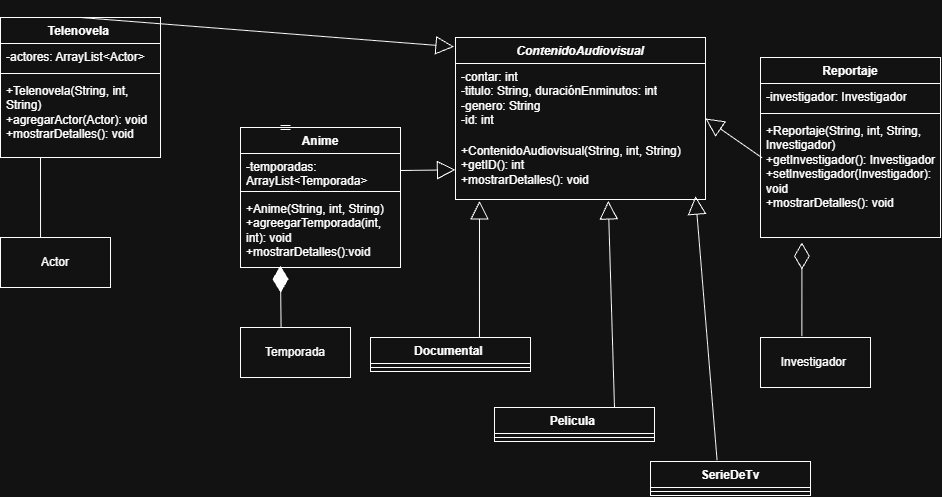

The diagram above was exported from draw.io. Its source (the exported page's mxGraphModel, read from the mxfile embedded in the PNG):
<mxGraphModel dx="1857" dy="658" grid="1" gridSize="10" guides="1" tooltips="1" connect="1" arrows="1" fold="1" page="1" pageScale="1" pageWidth="827" pageHeight="1169" math="0" shadow="0">
  <root>
    <mxCell id="0" />
    <mxCell id="1" parent="0" />
    <mxCell id="8GGlXMWN-Y7yj4Bdrxyn-1" parent="1" style="swimlane;fontStyle=1;align=center;verticalAlign=top;childLayout=stackLayout;horizontal=1;startSize=26;horizontalStack=0;resizeParent=1;resizeParentMax=0;resizeLast=0;collapsible=1;marginBottom=0;whiteSpace=wrap;html=1;" value="Telenovela&amp;nbsp;" vertex="1">
      <mxGeometry height="140" width="160" x="-160" y="20" as="geometry" />
    </mxCell>
    <mxCell id="8GGlXMWN-Y7yj4Bdrxyn-2" parent="8GGlXMWN-Y7yj4Bdrxyn-1" style="text;strokeColor=none;fillColor=none;align=left;verticalAlign=top;spacingLeft=4;spacingRight=4;overflow=hidden;rotatable=0;points=[[0,0.5],[1,0.5]];portConstraint=eastwest;whiteSpace=wrap;html=1;" value="-actores: ArrayList&amp;lt;Actor&amp;gt;" vertex="1">
      <mxGeometry height="26" width="160" y="26" as="geometry" />
    </mxCell>
    <mxCell id="8GGlXMWN-Y7yj4Bdrxyn-3" parent="8GGlXMWN-Y7yj4Bdrxyn-1" style="line;strokeWidth=1;fillColor=none;align=left;verticalAlign=middle;spacingTop=-1;spacingLeft=3;spacingRight=3;rotatable=0;labelPosition=right;points=[];portConstraint=eastwest;strokeColor=inherit;labelPerimeter=1;" value="" vertex="1">
      <mxGeometry height="8" width="160" y="52" as="geometry" />
    </mxCell>
    <mxCell id="8GGlXMWN-Y7yj4Bdrxyn-4" parent="8GGlXMWN-Y7yj4Bdrxyn-1" style="text;strokeColor=none;fillColor=none;align=left;verticalAlign=top;spacingLeft=4;spacingRight=4;overflow=hidden;rotatable=0;points=[[0,0.5],[1,0.5]];portConstraint=eastwest;whiteSpace=wrap;html=1;" value="+Telenovela(String, int, String)&lt;div&gt;+agregarActor(Actor): void&lt;/div&gt;&lt;div&gt;+mostrarDetalles(): void&lt;/div&gt;" vertex="1">
      <mxGeometry height="80" width="160" y="60" as="geometry" />
    </mxCell>
    <mxCell id="8GGlXMWN-Y7yj4Bdrxyn-5" parent="1" style="swimlane;fontStyle=1;align=center;verticalAlign=top;childLayout=stackLayout;horizontal=1;startSize=26;horizontalStack=0;resizeParent=1;resizeParentMax=0;resizeLast=0;collapsible=1;marginBottom=0;whiteSpace=wrap;html=1;" value="Anime" vertex="1">
      <mxGeometry height="140" width="160" x="80" y="130" as="geometry" />
    </mxCell>
    <mxCell id="8GGlXMWN-Y7yj4Bdrxyn-6" parent="8GGlXMWN-Y7yj4Bdrxyn-5" style="text;strokeColor=none;fillColor=none;align=left;verticalAlign=top;spacingLeft=4;spacingRight=4;overflow=hidden;rotatable=0;points=[[0,0.5],[1,0.5]];portConstraint=eastwest;whiteSpace=wrap;html=1;" value="-temporadas: ArrayList&amp;lt;Temporada&amp;gt;" vertex="1">
      <mxGeometry height="34" width="160" y="26" as="geometry" />
    </mxCell>
    <mxCell id="8GGlXMWN-Y7yj4Bdrxyn-7" parent="8GGlXMWN-Y7yj4Bdrxyn-5" style="line;strokeWidth=1;fillColor=none;align=left;verticalAlign=middle;spacingTop=-1;spacingLeft=3;spacingRight=3;rotatable=0;labelPosition=right;points=[];portConstraint=eastwest;strokeColor=inherit;labelPerimeter=1;" value="" vertex="1">
      <mxGeometry height="8" width="160" y="60" as="geometry" />
    </mxCell>
    <mxCell id="8GGlXMWN-Y7yj4Bdrxyn-8" parent="8GGlXMWN-Y7yj4Bdrxyn-5" style="text;strokeColor=none;fillColor=none;align=left;verticalAlign=top;spacingLeft=4;spacingRight=4;overflow=hidden;rotatable=0;points=[[0,0.5],[1,0.5]];portConstraint=eastwest;whiteSpace=wrap;html=1;" value="+Anime(String, int, String)&lt;div&gt;+agreegarTemporada(int, int): void&lt;/div&gt;&lt;div&gt;+mostrarDetalles():void&lt;/div&gt;" vertex="1">
      <mxGeometry height="72" width="160" y="68" as="geometry" />
    </mxCell>
    <mxCell id="8GGlXMWN-Y7yj4Bdrxyn-9" parent="1" style="swimlane;fontStyle=1;align=center;verticalAlign=top;childLayout=stackLayout;horizontal=1;startSize=26;horizontalStack=0;resizeParent=1;resizeParentMax=0;resizeLast=0;collapsible=1;marginBottom=0;whiteSpace=wrap;html=1;" value="Reportaje" vertex="1">
      <mxGeometry height="180" width="180" x="600" y="60" as="geometry" />
    </mxCell>
    <mxCell id="8GGlXMWN-Y7yj4Bdrxyn-10" parent="8GGlXMWN-Y7yj4Bdrxyn-9" style="text;strokeColor=none;fillColor=none;align=left;verticalAlign=top;spacingLeft=4;spacingRight=4;overflow=hidden;rotatable=0;points=[[0,0.5],[1,0.5]];portConstraint=eastwest;whiteSpace=wrap;html=1;" value="-investigador: Investigador" vertex="1">
      <mxGeometry height="26" width="180" y="26" as="geometry" />
    </mxCell>
    <mxCell id="8GGlXMWN-Y7yj4Bdrxyn-11" parent="8GGlXMWN-Y7yj4Bdrxyn-9" style="line;strokeWidth=1;fillColor=none;align=left;verticalAlign=middle;spacingTop=-1;spacingLeft=3;spacingRight=3;rotatable=0;labelPosition=right;points=[];portConstraint=eastwest;strokeColor=inherit;labelPerimeter=1;" value="" vertex="1">
      <mxGeometry height="8" width="180" y="52" as="geometry" />
    </mxCell>
    <mxCell id="8GGlXMWN-Y7yj4Bdrxyn-12" parent="8GGlXMWN-Y7yj4Bdrxyn-9" style="text;strokeColor=none;fillColor=none;align=left;verticalAlign=top;spacingLeft=4;spacingRight=4;overflow=hidden;rotatable=0;points=[[0,0.5],[1,0.5]];portConstraint=eastwest;whiteSpace=wrap;html=1;" value="+Reportaje(String, int, String, Investigador)&lt;div&gt;+getInvestigador(): Investigador&lt;/div&gt;&lt;div&gt;+setInvestigador(Investigador): void&amp;nbsp;&lt;/div&gt;&lt;div&gt;+mostrarDetalles(): void&lt;/div&gt;" vertex="1">
      <mxGeometry height="120" width="180" y="60" as="geometry" />
    </mxCell>
    <mxCell id="8GGlXMWN-Y7yj4Bdrxyn-15" parent="1" style="swimlane;fontStyle=1;align=center;verticalAlign=top;childLayout=stackLayout;horizontal=1;startSize=26;horizontalStack=0;resizeParent=1;resizeParentMax=0;resizeLast=0;collapsible=1;marginBottom=0;whiteSpace=wrap;html=1;" value="&lt;i&gt;ContenidoAudiovisual&lt;/i&gt;" vertex="1">
      <mxGeometry height="162" width="250" x="295" y="40" as="geometry" />
    </mxCell>
    <mxCell id="8GGlXMWN-Y7yj4Bdrxyn-16" parent="8GGlXMWN-Y7yj4Bdrxyn-15" style="text;strokeColor=none;fillColor=none;align=left;verticalAlign=top;spacingLeft=4;spacingRight=4;overflow=hidden;rotatable=0;points=[[0,0.5],[1,0.5]];portConstraint=eastwest;whiteSpace=wrap;html=1;" value="-contar: int&amp;nbsp;&lt;div&gt;-titulo: String, duraciónEnminutos: int&lt;/div&gt;&lt;div&gt;-genero: String&lt;/div&gt;&lt;div&gt;-id: int&lt;/div&gt;" vertex="1">
      <mxGeometry height="74" width="250" y="26" as="geometry" />
    </mxCell>
    <mxCell id="8GGlXMWN-Y7yj4Bdrxyn-17" parent="8GGlXMWN-Y7yj4Bdrxyn-15" style="line;strokeWidth=1;fillColor=none;align=left;verticalAlign=middle;spacingTop=-1;spacingLeft=3;spacingRight=3;rotatable=0;labelPosition=right;points=[];portConstraint=eastwest;strokeColor=inherit;labelPerimeter=1;" value="" vertex="1">
      <mxGeometry width="250" y="100" as="geometry" />
    </mxCell>
    <mxCell id="8GGlXMWN-Y7yj4Bdrxyn-18" parent="8GGlXMWN-Y7yj4Bdrxyn-15" style="text;strokeColor=none;fillColor=none;align=left;verticalAlign=top;spacingLeft=4;spacingRight=4;overflow=hidden;rotatable=0;points=[[0,0.5],[1,0.5]];portConstraint=eastwest;whiteSpace=wrap;html=1;" value="+ContenidoAudiovisual(String, int, String)&lt;div&gt;+getID(): int&lt;/div&gt;&lt;div&gt;+mostrarDetalles(): void&lt;/div&gt;" vertex="1">
      <mxGeometry height="62" width="250" y="100" as="geometry" />
    </mxCell>
    <mxCell id="8GGlXMWN-Y7yj4Bdrxyn-26" edge="1" parent="1" source="8GGlXMWN-Y7yj4Bdrxyn-1" style="endArrow=block;endSize=16;endFill=0;html=1;rounded=0;defaultLabelBackgroundColor=page;entryX=-0.006;entryY=0.057;entryDx=0;entryDy=0;entryPerimeter=0;exitX=0.5;exitY=0;exitDx=0;exitDy=0;" target="8GGlXMWN-Y7yj4Bdrxyn-15" value="">
      <mxGeometry relative="1" width="160" x="-0.1035" y="20" as="geometry">
        <mxPoint as="offset" />
        <mxPoint x="208.75" y="130" as="sourcePoint" />
        <mxPoint x="100" y="129.99600000000007" as="targetPoint" />
      </mxGeometry>
    </mxCell>
    <mxCell id="8GGlXMWN-Y7yj4Bdrxyn-28" parent="1" style="html=1;whiteSpace=wrap;" value="Temporada" vertex="1">
      <mxGeometry height="50" width="110" x="80" y="330" as="geometry" />
    </mxCell>
    <mxCell id="8GGlXMWN-Y7yj4Bdrxyn-31" parent="1" style="html=1;whiteSpace=wrap;" value="Actor" vertex="1">
      <mxGeometry height="50" width="110" x="-160" y="240" as="geometry" />
    </mxCell>
    <mxCell id="8GGlXMWN-Y7yj4Bdrxyn-32" parent="1" style="html=1;whiteSpace=wrap;" value="Investigador&amp;nbsp;" vertex="1">
      <mxGeometry height="50" width="110" x="600" y="340" as="geometry" />
    </mxCell>
    <mxCell id="8GGlXMWN-Y7yj4Bdrxyn-33" edge="1" parent="1" source="8GGlXMWN-Y7yj4Bdrxyn-5" style="edgeStyle=orthogonalEdgeStyle;shape=link;rounded=0;orthogonalLoop=1;jettySize=auto;html=1;innerLoopWaypoints=1;exitX=0.25;exitY=0;exitDx=0;exitDy=0;entryX=0.313;entryY=0.002;entryDx=0;entryDy=0;entryPerimeter=0;defaultLabelBackgroundColor=page;" target="8GGlXMWN-Y7yj4Bdrxyn-5">
      <mxGeometry relative="1" as="geometry" />
    </mxCell>
    <mxCell id="8GGlXMWN-Y7yj4Bdrxyn-50" edge="1" parent="1" source="8GGlXMWN-Y7yj4Bdrxyn-31" style="endArrow=none;html=1;edgeStyle=orthogonalEdgeStyle;rounded=0;defaultLabelBackgroundColor=page;entryX=0.25;entryY=1;entryDx=0;entryDy=0;exitX=0.364;exitY=0;exitDx=0;exitDy=0;exitPerimeter=0;" target="8GGlXMWN-Y7yj4Bdrxyn-1" value="">
      <mxGeometry relative="1" as="geometry">
        <mxPoint x="-120" y="230" as="sourcePoint" />
        <mxPoint x="-120" y="170" as="targetPoint" />
      </mxGeometry>
    </mxCell>
    <mxCell id="8GGlXMWN-Y7yj4Bdrxyn-53" edge="1" parent="1" source="8GGlXMWN-Y7yj4Bdrxyn-28" style="endArrow=diamondThin;endFill=1;endSize=24;html=1;rounded=0;defaultLabelBackgroundColor=page;exitX=0.369;exitY=-0.004;exitDx=0;exitDy=0;exitPerimeter=0;entryX=0.249;entryY=0.975;entryDx=0;entryDy=0;entryPerimeter=0;" target="8GGlXMWN-Y7yj4Bdrxyn-8" value="">
      <mxGeometry relative="1" width="160" as="geometry">
        <mxPoint x="110" y="321" as="sourcePoint" />
        <mxPoint x="270" y="321" as="targetPoint" />
      </mxGeometry>
    </mxCell>
    <mxCell id="8GGlXMWN-Y7yj4Bdrxyn-54" edge="1" parent="1" source="8GGlXMWN-Y7yj4Bdrxyn-32" style="endArrow=diamondThin;endFill=0;endSize=24;html=1;rounded=0;defaultLabelBackgroundColor=page;exitX=0.376;exitY=-0.028;exitDx=0;exitDy=0;exitPerimeter=0;entryX=0.23;entryY=1.042;entryDx=0;entryDy=0;entryPerimeter=0;" target="8GGlXMWN-Y7yj4Bdrxyn-12" value="">
      <mxGeometry relative="1" width="160" as="geometry">
        <mxPoint x="630" y="300" as="sourcePoint" />
        <mxPoint x="790" y="300" as="targetPoint" />
      </mxGeometry>
    </mxCell>
    <mxCell id="NHkBA6wmabCggm3AXHEx-1" parent="1" style="swimlane;fontStyle=1;align=center;verticalAlign=top;childLayout=stackLayout;horizontal=1;startSize=26;horizontalStack=0;resizeParent=1;resizeParentMax=0;resizeLast=0;collapsible=1;marginBottom=0;whiteSpace=wrap;html=1;" value="SerieDeTv" vertex="1">
      <mxGeometry height="34" width="160" x="490" y="464" as="geometry" />
    </mxCell>
    <mxCell id="NHkBA6wmabCggm3AXHEx-3" parent="NHkBA6wmabCggm3AXHEx-1" style="line;strokeWidth=1;fillColor=none;align=left;verticalAlign=middle;spacingTop=-1;spacingLeft=3;spacingRight=3;rotatable=0;labelPosition=right;points=[];portConstraint=eastwest;strokeColor=inherit;labelPerimeter=1;" value="" vertex="1">
      <mxGeometry height="8" width="160" y="26" as="geometry" />
    </mxCell>
    <mxCell id="NHkBA6wmabCggm3AXHEx-5" parent="1" style="swimlane;fontStyle=1;align=center;verticalAlign=top;childLayout=stackLayout;horizontal=1;startSize=26;horizontalStack=0;resizeParent=1;resizeParentMax=0;resizeLast=0;collapsible=1;marginBottom=0;whiteSpace=wrap;html=1;" value="Documental&amp;nbsp;" vertex="1">
      <mxGeometry height="34" width="160" x="210" y="340" as="geometry" />
    </mxCell>
    <mxCell id="NHkBA6wmabCggm3AXHEx-7" parent="NHkBA6wmabCggm3AXHEx-5" style="line;strokeWidth=1;fillColor=none;align=left;verticalAlign=middle;spacingTop=-1;spacingLeft=3;spacingRight=3;rotatable=0;labelPosition=right;points=[];portConstraint=eastwest;strokeColor=inherit;labelPerimeter=1;" value="" vertex="1">
      <mxGeometry height="8" width="160" y="26" as="geometry" />
    </mxCell>
    <mxCell id="NHkBA6wmabCggm3AXHEx-9" parent="1" style="swimlane;fontStyle=1;align=center;verticalAlign=top;childLayout=stackLayout;horizontal=1;startSize=26;horizontalStack=0;resizeParent=1;resizeParentMax=0;resizeLast=0;collapsible=1;marginBottom=0;whiteSpace=wrap;html=1;" value="Pelicula&amp;nbsp;" vertex="1">
      <mxGeometry height="34" width="160" x="334" y="410" as="geometry" />
    </mxCell>
    <mxCell id="NHkBA6wmabCggm3AXHEx-11" parent="NHkBA6wmabCggm3AXHEx-9" style="line;strokeWidth=1;fillColor=none;align=left;verticalAlign=middle;spacingTop=-1;spacingLeft=3;spacingRight=3;rotatable=0;labelPosition=right;points=[];portConstraint=eastwest;strokeColor=inherit;labelPerimeter=1;" value="" vertex="1">
      <mxGeometry height="8" width="160" y="26" as="geometry" />
    </mxCell>
    <mxCell id="NHkBA6wmabCggm3AXHEx-18" edge="1" parent="1" source="NHkBA6wmabCggm3AXHEx-9" style="endArrow=block;endSize=16;endFill=0;html=1;rounded=0;defaultLabelBackgroundColor=page;entryX=0.611;entryY=1.023;entryDx=0;entryDy=0;entryPerimeter=0;exitX=0.75;exitY=0;exitDx=0;exitDy=0;" target="8GGlXMWN-Y7yj4Bdrxyn-18" value="">
      <mxGeometry relative="1" width="160" x="-0.1035" y="20" as="geometry">
        <mxPoint as="offset" />
        <mxPoint x="30" y="540" as="sourcePoint" />
        <mxPoint x="404" y="569" as="targetPoint" />
      </mxGeometry>
    </mxCell>
    <mxCell id="NHkBA6wmabCggm3AXHEx-19" edge="1" parent="1" source="NHkBA6wmabCggm3AXHEx-5" style="endArrow=block;endSize=16;endFill=0;html=1;rounded=0;defaultLabelBackgroundColor=page;entryX=0.096;entryY=1.023;entryDx=0;entryDy=0;entryPerimeter=0;exitX=0.681;exitY=0;exitDx=0;exitDy=0;exitPerimeter=0;" target="8GGlXMWN-Y7yj4Bdrxyn-18" value="">
      <mxGeometry relative="1" width="160" x="-0.1035" y="20" as="geometry">
        <mxPoint as="offset" />
        <mxPoint x="-110" y="600" as="sourcePoint" />
        <mxPoint x="264" y="629" as="targetPoint" />
      </mxGeometry>
    </mxCell>
    <mxCell id="NHkBA6wmabCggm3AXHEx-20" edge="1" parent="1" source="NHkBA6wmabCggm3AXHEx-1" style="endArrow=block;endSize=16;endFill=0;html=1;rounded=0;defaultLabelBackgroundColor=page;entryX=0.96;entryY=0.945;entryDx=0;entryDy=0;entryPerimeter=0;exitX=0.416;exitY=-0.041;exitDx=0;exitDy=0;exitPerimeter=0;" target="8GGlXMWN-Y7yj4Bdrxyn-18" value="">
      <mxGeometry relative="1" width="160" x="-0.1035" y="20" as="geometry">
        <mxPoint as="offset" />
        <mxPoint x="360" y="326" as="sourcePoint" />
        <mxPoint x="734" y="355" as="targetPoint" />
      </mxGeometry>
    </mxCell>
    <mxCell id="NHkBA6wmabCggm3AXHEx-22" edge="1" parent="1" source="8GGlXMWN-Y7yj4Bdrxyn-6" style="endArrow=block;endSize=16;endFill=0;html=1;rounded=0;defaultLabelBackgroundColor=page;exitX=1;exitY=0.5;exitDx=0;exitDy=0;" target="8GGlXMWN-Y7yj4Bdrxyn-18" value="">
      <mxGeometry relative="1" width="160" x="-0.1035" y="20" as="geometry">
        <mxPoint as="offset" />
        <mxPoint x="289.5" y="218.5" as="sourcePoint" />
        <mxPoint x="289.5" y="81.5" as="targetPoint" />
      </mxGeometry>
    </mxCell>
    <mxCell id="NHkBA6wmabCggm3AXHEx-23" edge="1" parent="1" source="8GGlXMWN-Y7yj4Bdrxyn-12" style="endArrow=block;endSize=16;endFill=0;html=1;rounded=0;defaultLabelBackgroundColor=page;entryX=1;entryY=0.5;entryDx=0;entryDy=0;exitX=0.008;exitY=0.335;exitDx=0;exitDy=0;exitPerimeter=0;" target="8GGlXMWN-Y7yj4Bdrxyn-15" value="">
      <mxGeometry relative="1" width="160" x="-0.1035" y="20" as="geometry">
        <mxPoint as="offset" />
        <mxPoint x="560" y="257" as="sourcePoint" />
        <mxPoint x="560" y="120" as="targetPoint" />
      </mxGeometry>
    </mxCell>
  </root>
</mxGraphModel>